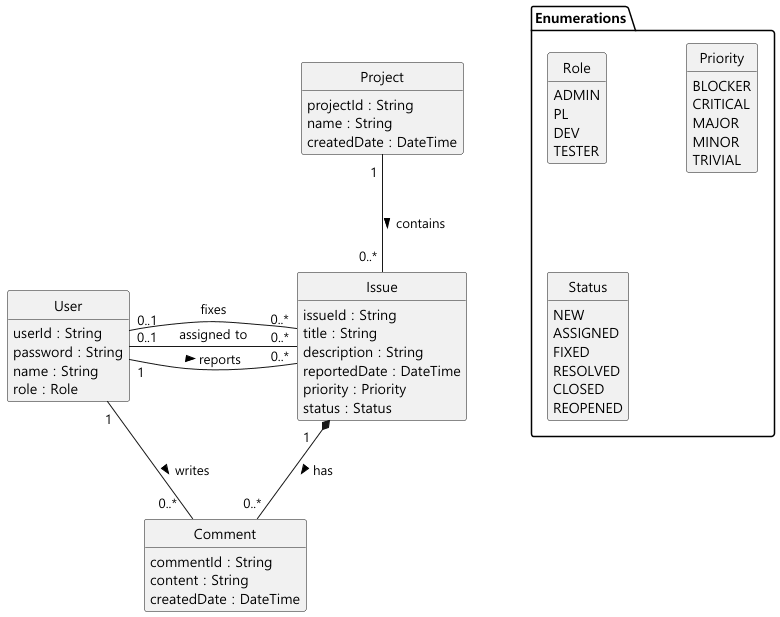

The diagram above was rendered by PlantUML. Its source (embedded in the PNG):
@startuml
skinparam defaultFontName "Malgun Gothic"
skinparam classAttributeIconSize 0
skinparam nodesep 80
skinparam ranksep 80
hide methods
hide circle

' ===== Enumerations =====

package "Enumerations" {
  enum Role {
    ADMIN
    PL
    DEV
    TESTER
  }

  enum Priority {
    BLOCKER
    CRITICAL
    MAJOR
    MINOR
    TRIVIAL
  }

  enum Status {
    NEW
    ASSIGNED
    FIXED
    RESOLVED
    CLOSED
    REOPENED
  }
}

' ===== Domain Classes =====

class User {
  userId : String
  password : String
  name : String
  role : Role
}

class Project {
  projectId : String
  name : String
  createdDate : DateTime
}

class Issue {
  issueId : String
  title : String
  description : String
  reportedDate : DateTime
  priority : Priority
  status : Status
}

class Comment {
  commentId : String
  content : String
  createdDate : DateTime
}

' ===== Relationships =====

' Project - Issue
Project "1 " -- "0..* " Issue : contains >

' Issue - Comment (composition)
Issue "1   " *-- "0..*" Comment : has >

' User - Comment
User "1" -- "0..*  " Comment : writes >

' User - Issue (3개 관계 — 양옆으로 분산)
User "1" -left- "0..*" Issue : reports >
User "0..1" -down- "0..*" Issue : "  assigned to  "
User "0..1" -right- "0..*" Issue : fixes

@enduml